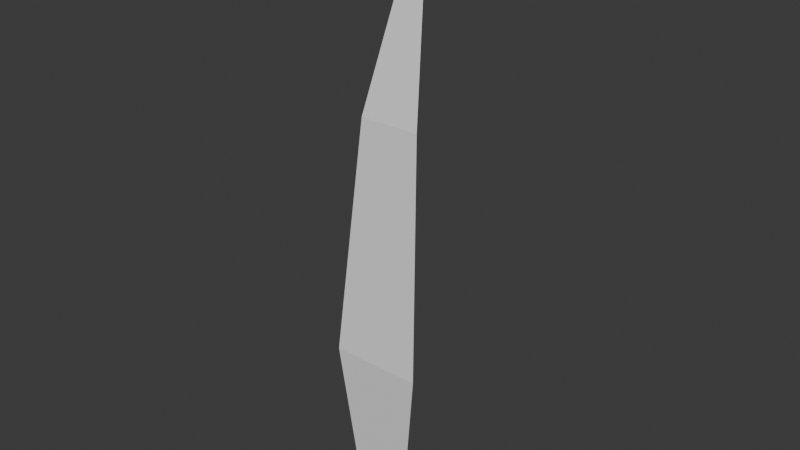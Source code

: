 # Source: single_straw.blend  (saved by Blender 4.0.36; exported with 4.5.12 LTS)
import bpy
from mathutils import Matrix  # noqa: F401  (used for matrix-valued properties, if any)

bpy.ops.wm.read_factory_settings(use_empty=True)
scene = bpy.context.scene
scene.name = 'Scene'

# ---- world
world_world = bpy.data.worlds.new('World'); scene.world = world_world
world_world.use_nodes = True; world_world.node_tree.nodes.clear()
_N = world_world.node_tree.nodes; _L = world_world.node_tree.links
n0 = _N.new('ShaderNodeOutputWorld'); n0.name = 'World Output'; n0.location = (300, 300)
n1 = _N.new('ShaderNodeBackground'); n1.name = 'Background'; n1.location = (10, 300)
n1.inputs[0].default_value = (0.05088, 0.05088, 0.05088, 1.0)
_L.new(n1.outputs[0], n0.inputs[0])
n0.is_active_output = True
world_world.color = (0.05088, 0.05088, 0.05088)
world_world.use_sun_shadow = False
world_world.sun_shadow_jitter_overblur = 0.0

# ---- meshes
me_plane = bpy.data.meshes.new('Plane')
me_plane.from_pydata([(-0.01811, 0.0004084, -0.006437), (0.01811, 0.0004084, -0.006437), (0.0, 0.4317, -0.05177), (-0.03244, 0.1213, -2.851e-05), (0.03244, 0.1213, -2.851e-05), (0.02181, 0.288, -0.01527), (-0.02181, 0.288, -0.01527)], [], [(6, 5, 2), (0, 1, 4, 3), (3, 4, 5, 6)])
_uv = me_plane.uv_layers.new(name='UVMap')
_uv.uv.foreach_set('vector', [0.02845, 0.6606, 0.1282, 0.6606, 0.07835, 1.0, 0.03692, -5.96e-08, 0.1198, -5.96e-08, 0.1526, 0.2772, 0.004132, 0.2772, 0.004132, 0.2772, 0.1526, 0.2772, 0.1282, 0.6606, 0.02845, 0.6606])
me_plane.update()

# ---- objects
ob_straw = bpy.data.objects.new('Straw', me_plane)
ob_empty = bpy.data.objects.new('Empty', None)

# ---- transforms, parenting, visibility, modifiers, constraints
ob_straw.location = (0.0, 0.0, 0.0)
ob_straw.rotation_euler = (1.571, 0.0, 0.0)
ob_empty.location = (0.0, 0.0, 0.1138)

# ---- collection membership
scene.collection.objects.link(ob_straw)
scene.collection.objects.link(ob_empty)

# ---- scene / render settings (as saved in the file)
scene.frame_start = 1; scene.frame_end = 250; scene.frame_set(1)
scene.render.engine = 'BLENDER_EEVEE_NEXT'
scene.cycles.sampling_pattern = 'TABULATED_SOBOL'
bpy.context.view_layer.update()

# ---- added for rendering (the .blend has no active camera and no usable light): camera, sun
cam_auto = bpy.data.cameras.new('AutoCamera')
cam_auto.lens = 50.0
cam_auto.sensor_width = 36.0
cam_auto.clip_end = 1000.0
ob_auto_camera = bpy.data.objects.new('AutoCamera', cam_auto)
scene.collection.objects.link(ob_auto_camera)
ob_auto_camera.location = (0.406332, -0.461697, 0.541103)
ob_auto_camera.rotation_euler = (1.09748, -7.21219e-08, 0.694738)
scene.camera = ob_auto_camera
light_auto_sun = bpy.data.lights.new('AutoSun', 'SUN')
light_auto_sun.energy = 3.0
light_auto_sun.angle = 0.0523599
ob_auto_sun = bpy.data.objects.new('AutoSun', light_auto_sun)
scene.collection.objects.link(ob_auto_sun)
ob_auto_sun.rotation_euler = (0.872665, 0.174533, 0.523599)
bpy.context.view_layer.update()
